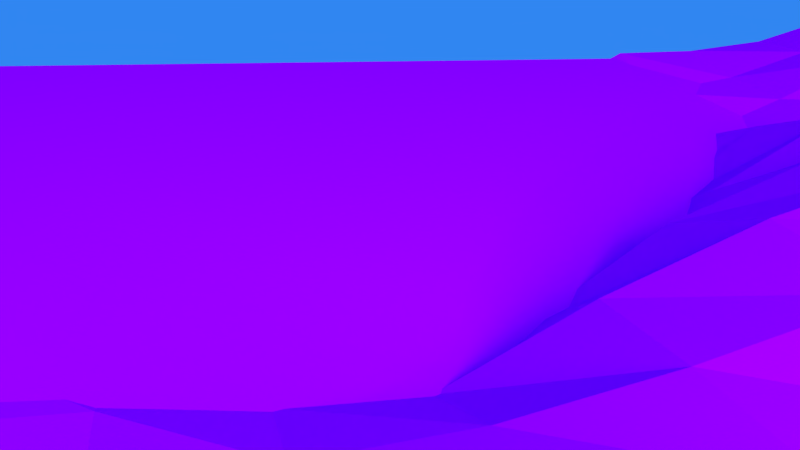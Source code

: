 # Source: jl-landscape.blend  (saved by Blender 2.72.0; exported with 4.5.12 LTS)
import bpy
from mathutils import Matrix  # noqa: F401  (used for matrix-valued properties, if any)

bpy.ops.wm.read_factory_settings(use_empty=True)
scene = bpy.context.scene
scene.name = 'Scene'

# ---- collections
col_collection_1 = bpy.data.collections.new('Collection 1'); scene.collection.children.link(col_collection_1)
col_tree3 = bpy.data.collections.new('Tree3')  # instanced only; not linked into the scene

# ---- images (referenced by path relative to the original .blend; pixels are not part of the script)
import os
ASSET_DIR = os.environ.get("B2B_ASSET_DIR", "")  # directory of the original .blend (textures are referenced by path, not embedded)
HERE = os.path.dirname(os.path.abspath(__file__))  # packed textures are extracted next to this script under _unpacked/

def load_image(name, relpath, width, height, colorspace="sRGB"):
    """Load a texture the original file referenced (path relative to the .blend, or extracted next to this script)."""
    p = next((c for c in (os.path.join(HERE, relpath), os.path.join(ASSET_DIR, relpath)) if relpath and os.path.exists(c)), "")
    if p:
        img = bpy.data.images.load(p, check_existing=True)
        img.name = name
    else:  # same state as the original file: an image datablock whose file is absent (Cycles renders it pink)
        img = bpy.data.images.new(name, width, height)
        img.source = "FILE"
        img.filepath = "//" + (relpath or name)
    img.colorspace_settings.name = colorspace
    return img
img_wasser_textur_jpg_001 = load_image('wasser_textur.jpg.001', 'wasser_textur.jpg', 1024, 1024, 'sRGB')
img_seamless_grass_texture_by_hhh316_jpg_001 = load_image('Seamless_grass_texture_by_hhh316.jpg.001', 'Seamless_grass_texture_by_hhh316.jpg', 1024, 1024, 'sRGB')

# ---- materials (node trees are filled in below, after node groups)
mat_material_002 = bpy.data.materials.new('Material.002')
mat_material_002.alpha_threshold = 0.0
mat_material_002.roughness = 0.5
mat_material_001 = bpy.data.materials.new('Material.001')
mat_material_001.alpha_threshold = 0.0
mat_material_001.diffuse_color = (0.03917, 0.02632, 0.8, 1.0)
mat_material_001.roughness = 0.5
mat_material = bpy.data.materials.new('Material')
mat_material.alpha_threshold = 0.0
mat_material.diffuse_color = (0.02454, 0.6619, 0.00386, 1.0)
mat_material.roughness = 0.5

# ---- material node trees
mat_material_002.use_nodes = True; mat_material_002.node_tree.nodes.clear()
_N = mat_material_002.node_tree.nodes; _L = mat_material_002.node_tree.links
n0 = _N.new('ShaderNodeOutputMaterial'); n0.name = 'Material Output'; n0.location = (300, 300)
n1 = _N.new('ShaderNodeEmission'); n1.name = 'Emission'; n1.location = (110, 300)
n1.inputs[1].default_value = 8.0
_L.new(n1.outputs[0], n0.inputs[0])
n0.is_active_output = True
mat_material_001.use_nodes = True; mat_material_001.node_tree.nodes.clear()
_N = mat_material_001.node_tree.nodes; _L = mat_material_001.node_tree.links
n0 = _N.new('ShaderNodeOutputMaterial'); n0.name = 'Material Output'; n0.location = (300, 300)
n1 = _N.new('ShaderNodeBsdfDiffuse'); n1.name = 'Diffuse BSDF'; n1.location = (10, 300)
n2 = _N.new('ShaderNodeTexImage'); n2.name = 'Image Texture'; n2.location = (-180, 300)
n2.width = 140
n2.image = img_wasser_textur_jpg_001
_L.new(n1.outputs[0], n0.inputs[0])
_L.new(n2.outputs[0], n1.inputs[0])
n0.is_active_output = True
mat_material.use_nodes = True; mat_material.node_tree.nodes.clear()
_N = mat_material.node_tree.nodes; _L = mat_material.node_tree.links
n0 = _N.new('ShaderNodeOutputMaterial'); n0.name = 'Material Output'; n0.location = (300, 300)
n1 = _N.new('ShaderNodeBsdfDiffuse'); n1.name = 'Diffuse BSDF'; n1.location = (10, 300)
n2 = _N.new('ShaderNodeTexImage'); n2.name = 'Image Texture'; n2.location = (-180, 300)
n2.width = 140
n2.image = img_seamless_grass_texture_by_hhh316_jpg_001
_L.new(n1.outputs[0], n0.inputs[0])
_L.new(n2.outputs[0], n1.inputs[0])
n0.is_active_output = True

# ---- world
world_world = bpy.data.worlds.new('World'); scene.world = world_world
world_world.color = (0.03022, 0.2383, 0.8829)
world_world.use_sun_shadow = False
world_world.sun_shadow_jitter_overblur = 0.0
world_world.cycles.sampling_method = 'NONE'
world_world.cycles.sample_map_resolution = 256

# ---- cameras
cam_camera = bpy.data.cameras.new('Camera')
cam_camera.clip_end = 100.0
cam_camera.lens = 35.0
cam_camera.sensor_width = 32.0
cam_camera.sensor_height = 18.0
cam_camera.ortho_scale = 7.314
cam_camera.dof.focus_distance = 0.0

# ---- lights
light_lamp = bpy.data.lights.new('Lamp', 'POINT')
light_lamp.transmission_factor = 0.0
light_lamp.cutoff_distance = 30.0
light_lamp.energy = 100.0
light_lamp.shadow_buffer_clip_start = 1.001
light_lamp.shadow_soft_size = 0.1
light_lamp.shadow_maximum_resolution = 0.006
light_lamp.use_absolute_resolution = True
light_lamp.cycles.use_multiple_importance_sampling = False

# ---- meshes
me_plane_002 = bpy.data.meshes.new('Plane.002')
me_plane_002.from_pydata([(-2.74, -2.15, 0.1486), (2.152, -2.742, -0.001368), (-2.152, 2.742, 0.001368), (2.74, 2.15, -0.1486)], [], [(0, 1, 3, 2)])
me_plane_002.materials.append(mat_material_002)
me_plane_002.use_remesh_preserve_volume = False
me_plane_002.use_remesh_preserve_attributes = False
me_plane_002.use_mirror_vertex_groups = False
me_plane_002.update()
me_plane_001 = bpy.data.meshes.new('Plane.001')
me_plane_001.from_pydata([(-1.0, -1.0, 0.0), (1.0, -1.0, 0.0), (-1.0, 1.0, 0.0), (1.0, 1.0, 0.0)], [], [(0, 1, 3, 2)])
_uv = me_plane_001.uv_layers.new(name='UVMap')
_uv.uv.foreach_set('vector', [0.09554, 0.09554, 0.9045, 0.09554, 0.9045, 0.9045, 0.09554, 0.9045])
me_plane_001.materials.append(mat_material_001)
me_plane_001.use_remesh_preserve_volume = False
me_plane_001.use_remesh_preserve_attributes = False
me_plane_001.use_mirror_vertex_groups = False
me_plane_001.update()
me_plane = bpy.data.meshes.new('Plane')
me_plane.from_pydata([(-1.0, -1.0, 0.0), (1.0, -1.0, 0.0), (-0.9982, 0.9952, 0.01609), (1.0, 1.0, 0.0), (-1.0, 0.0, -0.2084), (0.0, -1.0, 0.0), (1.0, 0.0, 0.0), (0.001864, 1.012, -0.03313), (0.01709, -0.01166, 0.1567), (-1.0, -0.5, -0.2084), (0.5, -1.0, 0.0), (1.0, 0.5, 0.0), (-0.4904, 0.9993, 0.003582), (-0.9983, 0.4953, 0.01568), (-0.5, -1.0, 0.0), (1.0, -0.5, 0.0), (0.5, 1.0, 0.03368), (0.01803, 0.4978, 0.1066), (0.0, -0.5, 0.08106), (-0.4924, -0.005208, -0.1325), (0.5, -2.055e-05, 0.08226), (0.5001, 0.5, 0.03461), (-0.4821, 0.4933, 0.07236), (-0.5, -0.5, -0.2084), (0.5, -0.5, 0.2673), (-1.0, -0.75, -0.002618), (0.75, -1.0, 0.0), (1.0, 0.75, 0.0), (-0.7418, 0.9777, 0.07437), (-1.0, 0.25, -0.002618), (-0.25, -1.0, 0.0), (1.0, -0.25, 0.0), (0.25, 1.0, 0.00746), (0.009689, 0.7855, -0.0802), (0.004289, -0.2529, 0.1205), (-0.75, -2.055e-05, -0.3318), (0.2576, -0.005208, 0.1457), (-1.0, -0.25, -0.3328), (0.25, -1.0, 0.0), (1.0, 0.25, 0.0), (-0.2402, 1.014, -0.03986), (-0.992, 0.7282, 0.07276), (-0.75, -1.0, 0.0), (1.0, -0.75, 0.0), (0.75, 1.0, 0.00746), (0.02465, 0.2332, 0.1935), (0.0, -0.75, 0.02221), (-0.2329, -0.01166, 0.1358), (0.75, 0.0, 0.02221), (0.5, 0.75, 0.08874), (0.5017, 0.2488, 0.01685), (0.2577, 0.4947, 0.07151), (0.75, 0.5, 0.00746), (-0.4621, 0.7485, 0.02146), (-0.4869, 0.241, 0.1049), (-0.7417, 0.4779, 0.07485), (-0.2238, 0.5003, 0.1004), (-0.499, -0.2507, -0.3209), (-0.5, -0.75, -0.002618), (-0.75, -0.5, -0.3328), (-0.25, -0.5, -0.002618), (0.5, -0.25, 0.2673), (0.5, -0.75, 0.08105), (0.25, -0.5, 0.2673), (0.75, -0.5, 0.08105), (0.75, 0.75, 0.03368), (-0.2123, 0.7981, -0.1187), (-0.2457, -0.2529, -0.01377), (0.75, -0.25, 0.08105), (0.2515, 0.752, 0.03572), (0.2631, 0.241, 0.1059), (0.75, 0.25, 0.0), (-0.7268, 0.6923, 0.1925), (-0.7483, 0.2488, -0.03982), (-0.2253, 0.2332, 0.1935), (-0.75, -0.25, -0.5099), (-0.75, -0.75, -0.05617), (-0.25, -0.75, 0.0), (0.251, -0.2507, 0.2782), (0.25, -0.75, 0.08105), (0.75, -0.75, 0.02221), (-1.0, -0.875, 0.0), (0.875, -1.0, 0.0), (1.0, 0.875, 0.0), (-0.8703, 0.9874, 0.04213), (-1.0, 0.125, -0.07423), (-0.125, -1.0, 0.0), (1.0, -0.125, 0.0), (0.1258, 1.006, -0.01599), (0.005012, 0.9047, -0.08164), (0.01032, -0.132, 0.1335), (-0.875, 0.0, -0.271), (0.1393, -0.009758, 0.1616), (-1.0, -0.375, -0.271), (0.375, -1.0, 6.185e-05), (1.0, 0.375, 0.0), (-0.36, 1.01, -0.0282), (-0.9955, 0.6128, 0.04075), (-0.625, -1.0, 0.0), (1.0, -0.625, 0.0), (0.625, 1.0, 0.01902), (0.02291, 0.3594, 0.18), (0.0, -0.625, 0.04815), (-0.3607, -0.009758, 0.05897), (0.625, 0.0, 0.04821), (0.5, 0.875, 0.07062), (0.5006, 0.3746, 0.01066), (0.1397, 0.4941, 0.1031), (0.625, 0.5, 0.01902), (-0.4728, 0.8767, -0.001677), (-0.4897, 0.368, 0.08452), (-0.8704, 0.4876, 0.0413), (-0.346, 0.4992, 0.08924), (-0.4948, -0.1285, -0.2184), (-0.5, -0.625, -0.07423), (-0.875, -0.5, -0.271), (-0.375, -0.5, -0.07423), (0.5, -0.125, 0.1759), (0.5, -0.625, 0.1758), (0.125, -0.5, 0.1758), (0.625, -0.5, 0.1758), (-1.0, -0.625, -0.07423), (0.625, -1.0, 0.0), (1.0, 0.625, 0.0), (-0.6174, 0.9893, 0.03627), (-1.0, 0.375, 0.0), (-0.375, -1.0, 0.0), (1.0, -0.375, 6.185e-05), (0.375, 1.0, 0.01902), (0.01246, 0.6475, -0.008185), (0.0005751, -0.3754, 0.1257), (-0.6226, -0.00163, -0.2486), (0.3774, -0.00163, 0.1416), (-1.0, -0.125, -0.271), (0.125, -1.0, 0.0), (1.0, 0.125, 0.0), (-0.1189, 1.019, -0.05359), (-0.9954, 0.8626, 0.04132), (-0.875, -1.0, 0.0), (1.0, -0.875, 0.0), (0.875, 1.0, 0.0), (0.0229, 0.1094, 0.18), (0.0, -0.875, 0.0), (-0.1053, -0.01343, 0.1556), (0.875, 0.0, 0.0), (0.5, 0.625, 0.07062), (0.5006, 0.1246, 0.02086), (0.3775, 0.4983, 0.0414), (0.875, 0.5, 0.0), (-0.4667, 0.6217, 0.05148), (-0.4897, 0.118, 0.01894), (-0.6143, 0.4871, 0.06186), (-0.101, 0.5036, 0.1016), (-0.5, -0.375, -0.271), (-0.5, -0.875, 0.0), (-0.625, -0.5, -0.271), (-0.125, -0.5, 0.01422), (0.5, -0.375, 0.2969), (0.5, -0.875, 0.01403), (0.375, -0.5, 0.2969), (0.875, -0.5, 0.01403), (0.75, 0.875, 0.01902), (0.75, 0.625, 0.01902), (0.625, 0.75, 0.07062), (0.875, 0.75, 0.004019), (-0.2213, 0.9134, -0.1077), (-0.2141, 0.6587, -0.04212), (-0.3327, 0.7847, -0.08569), (-0.101, 0.798, -0.1111), (-0.2397, -0.132, 0.06997), (-0.2494, -0.3754, -0.01463), (-0.3726, -0.2516, -0.157), (-0.1184, -0.2545, 0.07106), (0.75, -0.125, 0.04815), (0.75, -0.375, 0.1187), (0.625, -0.25, 0.1758), (0.875, -0.25, 0.01403), (0.25, 0.8753, 0.01817), (0.2554, 0.6215, 0.06301), (0.1296, 0.7676, -0.0314), (0.3752, 0.7498, 0.07264), (0.2603, 0.368, 0.08452), (0.2603, 0.118, 0.09897), (0.1447, 0.2366, 0.1556), (0.3816, 0.2455, 0.05588), (0.75, 0.375, 0.0), (0.75, 0.125, 0.0), (0.625, 0.25, 0.0001224), (0.875, 0.25, 0.0), (-0.7328, 0.8284, 0.1553), (-0.7329, 0.5786, 0.1545), (-0.858, 0.7038, 0.154), (-0.5939, 0.7117, 0.1317), (-0.7484, 0.372, 0.01542), (-0.7494, 0.1246, -0.1767), (-0.875, 0.25, -0.0215), (-0.6184, 0.2455, 0.03395), (-0.2271, 0.3594, 0.18), (-0.2271, 0.1094, 0.18), (-0.3553, 0.2366, 0.1556), (-0.09842, 0.2319, 0.2085), (-0.75, -0.125, -0.4577), (-0.75, -0.375, -0.4577), (-0.875, -0.25, -0.4577), (-0.6248, -0.2501, -0.4548), (-0.75, -0.625, -0.183), (-0.75, -0.875, -9.534e-05), (-0.875, -0.75, -0.02163), (-0.625, -0.75, -0.02163), (-0.25, -0.625, 0.0), (-0.25, -0.875, 0.0), (-0.375, -0.75, 0.0), (-0.125, -0.75, 0.0), (0.2552, -0.1285, 0.2214), (0.25, -0.375, 0.2969), (0.1274, -0.2516, 0.1994), (0.3752, -0.2501, 0.2996), (0.25, -0.625, 0.1758), (0.25, -0.875, 0.01403), (0.125, -0.75, 0.04815), (0.375, -0.75, 0.1187), (0.75, -0.625, 0.04815), (0.75, -0.875, 0.0), (0.625, -0.75, 0.04815), (0.875, -0.75, 0.0), (0.875, 0.875, 1.764e-05), (-0.1109, 0.9134, -0.1044), (-0.1119, -0.134, 0.1079), (0.875, -0.125, 0.001698), (0.375, 0.875, 0.05611), (0.3793, 0.3721, 0.03769), (0.875, 0.375, 0.0), (-0.6038, 0.8428, 0.1085), (-0.6207, 0.3721, 0.0377), (-0.1001, 0.3592, 0.1907), (-0.624, -0.1257, -0.4011), (-0.625, -0.625, -0.1249), (-0.125, -0.625, 0.0017), (0.376, -0.1257, 0.2265), (0.375, -0.625, 0.2159), (0.875, -0.625, 0.001698), (0.625, 0.875, 0.05611), (0.625, 0.625, 0.05611), (0.875, 0.625, 1.764e-05), (-0.343, 0.899, -0.0689), (-0.3363, 0.6439, -0.006173), (-0.1023, 0.6564, -0.02478), (-0.3674, -0.1302, -0.05032), (-0.375, -0.375, -0.1239), (-0.1233, -0.3762, 0.0539), (0.625, -0.125, 0.1352), (0.625, -0.375, 0.2159), (0.875, -0.375, 0.03644), (0.1269, 0.8867, -0.03258), (0.1337, 0.6309, 0.02987), (0.3761, 0.6242, 0.06575), (0.1421, 0.3633, 0.1358), (0.1421, 0.1133, 0.1373), (0.3793, 0.1221, 0.07468), (0.625, 0.375, 1.764e-05), (0.625, 0.125, 0.001746), (0.875, 0.125, 0.0), (-0.8614, 0.8382, 0.1227), (-0.8615, 0.5884, 0.122), (-0.6017, 0.5908, 0.1235), (-0.875, 0.375, 2.376e-05), (-0.875, 0.125, -0.1249), (-0.6207, 0.1221, -0.08746), (-0.3561, 0.364, 0.1343), (-0.3579, 0.1133, 0.1168), (-0.1003, 0.1082, 0.1935), (-0.875, -0.125, -0.412), (-0.875, -0.375, -0.412), (-0.625, -0.375, -0.412), (-0.875, -0.625, -0.1249), (-0.875, -0.875, 0.0), (-0.625, -0.875, 0.0), (-0.375, -0.625, -0.03424), (-0.375, -0.875, 0.0), (-0.125, -0.875, 0.0), (0.1326, -0.1302, 0.1995), (0.125, -0.375, 0.2168), (0.375, -0.375, 0.3308), (0.125, -0.625, 0.1352), (0.125, -0.875, 0.001698), (0.375, -0.875, 0.03644), (0.625, -0.625, 0.1352), (0.625, -0.875, 0.001698), (0.875, -0.875, 0.0)], [], [(225, 83, 3, 140), (226, 89, 7, 136), (227, 90, 8, 143), (228, 87, 6, 144), (229, 105, 16, 128), (230, 106, 21, 147), (231, 95, 11, 148), (232, 109, 12, 124), (233, 110, 22, 151), (234, 101, 17, 152), (235, 113, 19, 131), (236, 114, 23, 155), (237, 102, 18, 156), (238, 117, 20, 132), (239, 118, 24, 159), (240, 99, 15, 160), (241, 161, 44, 100), (242, 162, 65, 163), (243, 123, 27, 164), (244, 165, 40, 96), (245, 166, 66, 167), (246, 129, 33, 168), (247, 169, 47, 103), (248, 170, 67, 171), (249, 130, 34, 172), (250, 173, 48, 104), (251, 174, 68, 175), (252, 127, 31, 176), (253, 177, 32, 88), (254, 178, 69, 179), (255, 145, 49, 180), (256, 181, 51, 107), (257, 182, 70, 183), (258, 146, 50, 184), (259, 185, 52, 108), (260, 186, 71, 187), (261, 135, 39, 188), (262, 189, 28, 84), (263, 190, 72, 191), (264, 149, 53, 192), (265, 193, 55, 111), (266, 194, 73, 195), (267, 150, 54, 196), (268, 197, 56, 112), (269, 198, 74, 199), (270, 141, 45, 200), (271, 201, 35, 91), (272, 202, 75, 203), (273, 153, 57, 204), (274, 205, 59, 115), (275, 206, 76, 207), (276, 154, 58, 208), (277, 209, 60, 116), (278, 210, 77, 211), (279, 142, 46, 212), (280, 213, 36, 92), (281, 214, 78, 215), (282, 157, 61, 216), (283, 217, 63, 119), (284, 218, 79, 219), (285, 158, 62, 220), (286, 221, 64, 120), (287, 222, 80, 223), (288, 139, 43, 224), (161, 225, 140, 44), (65, 164, 225, 161), (164, 27, 83, 225), (165, 226, 136, 40), (66, 168, 226, 165), (168, 33, 89, 226), (169, 227, 143, 47), (67, 172, 227, 169), (172, 34, 90, 227), (173, 228, 144, 48), (68, 176, 228, 173), (176, 31, 87, 228), (177, 229, 128, 32), (69, 180, 229, 177), (180, 49, 105, 229), (181, 230, 147, 51), (70, 184, 230, 181), (184, 50, 106, 230), (185, 231, 148, 52), (71, 188, 231, 185), (188, 39, 95, 231), (189, 232, 124, 28), (72, 192, 232, 189), (192, 53, 109, 232), (193, 233, 151, 55), (73, 196, 233, 193), (196, 54, 110, 233), (197, 234, 152, 56), (74, 200, 234, 197), (200, 45, 101, 234), (201, 235, 131, 35), (75, 204, 235, 201), (204, 57, 113, 235), (205, 236, 155, 59), (76, 208, 236, 205), (208, 58, 114, 236), (209, 237, 156, 60), (77, 212, 237, 209), (212, 46, 102, 237), (213, 238, 132, 36), (78, 216, 238, 213), (216, 61, 117, 238), (217, 239, 159, 63), (79, 220, 239, 217), (220, 62, 118, 239), (221, 240, 160, 64), (80, 224, 240, 221), (224, 43, 99, 240), (105, 241, 100, 16), (49, 163, 241, 105), (163, 65, 161, 241), (145, 242, 163, 49), (21, 108, 242, 145), (108, 52, 162, 242), (162, 243, 164, 65), (52, 148, 243, 162), (148, 11, 123, 243), (109, 244, 96, 12), (53, 167, 244, 109), (167, 66, 165, 244), (149, 245, 167, 53), (22, 112, 245, 149), (112, 56, 166, 245), (166, 246, 168, 66), (56, 152, 246, 166), (152, 17, 129, 246), (113, 247, 103, 19), (57, 171, 247, 113), (171, 67, 169, 247), (153, 248, 171, 57), (23, 116, 248, 153), (116, 60, 170, 248), (170, 249, 172, 67), (60, 156, 249, 170), (156, 18, 130, 249), (117, 250, 104, 20), (61, 175, 250, 117), (175, 68, 173, 250), (157, 251, 175, 61), (24, 120, 251, 157), (120, 64, 174, 251), (174, 252, 176, 68), (64, 160, 252, 174), (160, 15, 127, 252), (89, 253, 88, 7), (33, 179, 253, 89), (179, 69, 177, 253), (129, 254, 179, 33), (17, 107, 254, 129), (107, 51, 178, 254), (178, 255, 180, 69), (51, 147, 255, 178), (147, 21, 145, 255), (101, 256, 107, 17), (45, 183, 256, 101), (183, 70, 181, 256), (141, 257, 183, 45), (8, 92, 257, 141), (92, 36, 182, 257), (182, 258, 184, 70), (36, 132, 258, 182), (132, 20, 146, 258), (106, 259, 108, 21), (50, 187, 259, 106), (187, 71, 185, 259), (146, 260, 187, 50), (20, 104, 260, 146), (104, 48, 186, 260), (186, 261, 188, 71), (48, 144, 261, 186), (144, 6, 135, 261), (137, 262, 84, 2), (41, 191, 262, 137), (191, 72, 189, 262), (97, 263, 191, 41), (13, 111, 263, 97), (111, 55, 190, 263), (190, 264, 192, 72), (55, 151, 264, 190), (151, 22, 149, 264), (125, 265, 111, 13), (29, 195, 265, 125), (195, 73, 193, 265), (85, 266, 195, 29), (4, 91, 266, 85), (91, 35, 194, 266), (194, 267, 196, 73), (35, 131, 267, 194), (131, 19, 150, 267), (110, 268, 112, 22), (54, 199, 268, 110), (199, 74, 197, 268), (150, 269, 199, 54), (19, 103, 269, 150), (103, 47, 198, 269), (198, 270, 200, 74), (47, 143, 270, 198), (143, 8, 141, 270), (133, 271, 91, 4), (37, 203, 271, 133), (203, 75, 201, 271), (93, 272, 203, 37), (9, 115, 272, 93), (115, 59, 202, 272), (202, 273, 204, 75), (59, 155, 273, 202), (155, 23, 153, 273), (121, 274, 115, 9), (25, 207, 274, 121), (207, 76, 205, 274), (81, 275, 207, 25), (0, 138, 275, 81), (138, 42, 206, 275), (206, 276, 208, 76), (42, 98, 276, 206), (98, 14, 154, 276), (114, 277, 116, 23), (58, 211, 277, 114), (211, 77, 209, 277), (154, 278, 211, 58), (14, 126, 278, 154), (126, 30, 210, 278), (210, 279, 212, 77), (30, 86, 279, 210), (86, 5, 142, 279), (90, 280, 92, 8), (34, 215, 280, 90), (215, 78, 213, 280), (130, 281, 215, 34), (18, 119, 281, 130), (119, 63, 214, 281), (214, 282, 216, 78), (63, 159, 282, 214), (159, 24, 157, 282), (102, 283, 119, 18), (46, 219, 283, 102), (219, 79, 217, 283), (142, 284, 219, 46), (5, 134, 284, 142), (134, 38, 218, 284), (218, 285, 220, 79), (38, 94, 285, 218), (94, 10, 158, 285), (118, 286, 120, 24), (62, 223, 286, 118), (223, 80, 221, 286), (158, 287, 223, 62), (10, 122, 287, 158), (122, 26, 222, 287), (222, 288, 224, 80), (26, 82, 288, 222), (82, 1, 139, 288)])
_uv = me_plane.uv_layers.new(name='UVMap')
_uv.uv.foreach_set('vector', [3.249, 2.963, 3.609, 2.939, 3.633, 3.299, 3.273, 3.323, 0.3797, 3.299, 0.6936, 3.258, 0.7373, 3.588, 0.3812, 3.624, 0.1555, 0.169, 0.519, 0.1497, 0.5868, 0.5049, 0.23, 0.5374, 3.066, 0.08806, 3.424, 0.06201, 3.45, 0.4213, 3.09, 0.4466, 1.805, 3.052, 2.16, 3.02, 2.188, 3.392, 1.825, 3.426, 1.742, 1.59, 2.096, 1.58, 2.103, 1.943, 1.749, 1.954, 3.162, 1.522, 3.521, 1.5, 3.543, 1.86, 3.183, 1.881, -1.098, 3.098, -0.6419, 3.23, -0.6977, 3.577, -1.07, 3.543, -1.231, 1.726, -0.8092, 1.703, -0.7717, 2.091, -1.178, 2.073, 0.3249, 1.566, 0.6547, 1.554, 0.6801, 1.989, 0.347, 2.028, -1.704, 0.002247, -1.248, 0.09137, -1.143, 0.4446, -1.564, 0.3827, -1.517, -1.313, -1.135, -1.328, -1.281, -0.854, -1.622, -0.8302, 0.01401, -1.31, 0.4042, -1.29, 0.4184, -0.9181, 0.009433, -0.94, 1.575, 0.07996, 1.921, 0.09805, 2.003, 0.5062, 1.63, 0.4764, 1.508, -1.17, 1.837, -1.222, 1.804, -0.8479, 1.518, -0.8204, 2.973, -1.363, 3.332, -1.381, 3.351, -1.022, 2.989, -1.003, 2.514, 3.0, 2.885, 2.986, 2.912, 3.346, 2.552, 3.37, 2.471, 2.293, 2.841, 2.263, 2.856, 2.624, 2.486, 2.647, 3.205, 2.241, 3.565, 2.219, 3.586, 2.579, 3.226, 2.602, -0.238, 3.291, 0.09428, 3.31, 0.02672, 3.634, -0.3163, 3.61, -0.273, 2.569, 0.07272, 2.621, 0.111, 3.022, -0.1994, 2.993, 0.3701, 2.571, 0.6826, 2.517, 0.6784, 2.937, 0.3864, 3.001, -0.7165, 0.1615, -0.2289, 0.2, -0.1309, 0.5742, -0.5408, 0.5689, -0.8549, -0.5631, -0.375, -0.5707, -0.3719, -0.2055, -0.911, -0.2247, 0.05382, -0.5594, 0.4674, -0.5453, 0.4714, -0.197, 0.08417, -0.197, 2.267, 0.08546, 2.685, 0.106, 2.725, 0.4691, 2.362, 0.4898, 2.151, -0.5816, 2.566, -0.6082, 2.637, -0.2547, 2.215, -0.2552, 2.991, -0.6354, 3.369, -0.6595, 3.397, -0.2979, 3.036, -0.2701, 1.054, 3.178, 1.432, 3.098, 1.463, 3.461, 1.098, 3.523, 1.031, 2.415, 1.398, 2.338, 1.408, 2.735, 1.022, 2.842, 1.759, 2.328, 2.115, 2.315, 2.135, 2.669, 1.78, 2.691, 1.006, 1.574, 1.374, 1.587, 1.387, 1.958, 1.029, 1.962, 0.9896, 0.8587, 1.344, 0.8679, 1.354, 1.219, 0.9902, 1.212, 1.69, 0.8691, 2.061, 0.8798, 2.08, 1.225, 1.721, 1.225, 2.449, 1.563, 2.804, 1.543, 2.824, 1.902, 2.464, 1.923, 2.407, 0.8605, 2.758, 0.8317, 2.783, 1.187, 2.43, 1.209, 3.116, 0.8059, 3.475, 0.7812, 3.499, 1.141, 3.14, 1.164, -1.779, 3.119, -1.446, 3.055, -1.439, 3.509, -1.811, 3.579, -1.827, 2.471, -1.493, 2.439, -1.454, 2.72, -1.776, 2.768, -1.132, 2.42, -0.6825, 2.485, -0.6363, 2.861, -1.099, 2.75, -2.006, 1.797, -1.626, 1.74, -1.555, 2.096, -1.937, 2.139, -2.147, 0.9635, -1.812, 0.8022, -1.694, 1.33, -2.071, 1.426, -1.391, 0.8712, -0.9226, 0.9179, -0.7969, 1.325, -1.236, 1.345, -0.3924, 1.657, -0.01559, 1.594, 0.003018, 2.039, -0.3489, 2.071, -0.4633, 0.9357, -0.06566, 0.9197, -0.03085, 1.253, -0.4005, 1.29, 0.2797, 0.8903, 0.6263, 0.8635, 0.6412, 1.212, 0.309, 1.225, -2.181, 0.03562, -1.943, -0.01403, -1.904, 0.3237, -2.203, 0.4548, -2.198, -0.4647, -1.955, -0.4309, -1.953, -0.2213, -2.17, -0.2147, -1.723, -0.4525, -1.343, -0.5215, -1.405, -0.2299, -1.747, -0.2265, -2.239, -1.398, -1.889, -1.257, -1.938, -0.7756, -2.252, -0.8849, -2.143, -2.222, -1.778, -2.17, -1.827, -1.764, -2.199, -1.857, -1.411, -2.135, -1.048, -2.105, -1.077, -1.743, -1.443, -1.766, -0.7461, -1.326, -0.3572, -1.32, -0.3647, -0.9465, -0.7904, -0.9395, -0.6867, -2.079, -0.3237, -2.058, -0.341, -1.692, -0.7111, -1.712, 0.03934, -2.044, 0.4025, -2.035, 0.4007, -1.664, 0.02724, -1.678, 0.9165, 0.1297, 1.258, 0.09966, 1.295, 0.4983, 0.9503, 0.4944, 0.8873, -0.5347, 1.249, -0.536, 1.251, -0.2426, 0.8789, -0.2038, 1.529, -0.5461, 1.803, -0.5603, 1.838, -0.2727, 1.543, -0.2687, 0.8268, -1.228, 1.175, -1.206, 1.228, -0.8295, 0.8471, -0.8767, 0.7635, -2.033, 1.123, -2.029, 1.139, -1.628, 0.7722, -1.649, 1.491, -2.013, 1.857, -2.042, 1.856, -1.642, 1.499, -1.587, 2.18, -1.258, 2.593, -1.333, 2.591, -0.968, 2.174, -0.9132, 2.216, -2.057, 2.576, -2.068, 2.586, -1.7, 2.219, -1.675, 2.937, -2.083, 3.296, -2.099, 3.314, -1.74, 2.953, -1.722, 2.885, 2.986, 3.249, 2.963, 3.273, 3.323, 2.912, 3.346, 2.856, 2.624, 3.226, 2.602, 3.249, 2.963, 2.885, 2.986, 3.226, 2.602, 3.586, 2.579, 3.609, 2.939, 3.249, 2.963, 0.09428, 3.31, 0.3797, 3.299, 0.3812, 3.624, 0.02672, 3.634, 0.111, 3.022, 0.3864, 3.001, 0.3797, 3.299, 0.09428, 3.31, 0.3864, 3.001, 0.6784, 2.937, 0.6936, 3.258, 0.3797, 3.299, -0.2289, 0.2, 0.1555, 0.169, 0.23, 0.5374, -0.1309, 0.5742, -0.3719, -0.2055, 0.08417, -0.197, 0.1555, 0.169, -0.2289, 0.2, 0.08417, -0.197, 0.4714, -0.197, 0.519, 0.1497, 0.1555, 0.169, 2.685, 0.106, 3.066, 0.08806, 3.09, 0.4466, 2.725, 0.4691, 2.637, -0.2547, 3.036, -0.2701, 3.066, 0.08806, 2.685, 0.106, 3.036, -0.2701, 3.397, -0.2979, 3.424, 0.06201, 3.066, 0.08806, 1.432, 3.098, 1.805, 3.052, 1.825, 3.426, 1.463, 3.461, 1.408, 2.735, 1.78, 2.691, 1.805, 3.052, 1.432, 3.098, 1.78, 2.691, 2.135, 2.669, 2.16, 3.02, 1.805, 3.052, 1.374, 1.587, 1.742, 1.59, 1.749, 1.954, 1.387, 1.958, 1.354, 1.219, 1.721, 1.225, 1.742, 1.59, 1.374, 1.587, 1.721, 1.225, 2.08, 1.225, 2.096, 1.58, 1.742, 1.59, 2.804, 1.543, 3.162, 1.522, 3.183, 1.881, 2.824, 1.902, 2.783, 1.187, 3.14, 1.164, 3.162, 1.522, 2.804, 1.543, 3.14, 1.164, 3.499, 1.141, 3.521, 1.5, 3.162, 1.522, -1.446, 3.055, -1.098, 3.098, -1.07, 3.543, -1.439, 3.509, -1.454, 2.72, -1.099, 2.75, -1.098, 3.098, -1.446, 3.055, -1.099, 2.75, -0.6363, 2.861, -0.6419, 3.23, -1.098, 3.098, -1.626, 1.74, -1.231, 1.726, -1.178, 2.073, -1.555, 2.096, -1.694, 1.33, -1.236, 1.345, -1.231, 1.726, -1.626, 1.74, -1.236, 1.345, -0.7969, 1.325, -0.8092, 1.703, -1.231, 1.726, -0.01559, 1.594, 0.3249, 1.566, 0.347, 2.028, 0.003018, 2.039, -0.03085, 1.253, 0.309, 1.225, 0.3249, 1.566, -0.01559, 1.594, 0.309, 1.225, 0.6412, 1.212, 0.6547, 1.554, 0.3249, 1.566, -1.943, -0.01403, -1.704, 0.002247, -1.564, 0.3827, -1.904, 0.3237, -1.953, -0.2213, -1.747, -0.2265, -1.704, 0.002247, -1.943, -0.01403, -1.747, -0.2265, -1.405, -0.2299, -1.248, 0.09137, -1.704, 0.002247, -1.889, -1.257, -1.517, -1.313, -1.622, -0.8302, -1.938, -0.7756, -1.827, -1.764, -1.443, -1.766, -1.517, -1.313, -1.889, -1.257, -1.443, -1.766, -1.077, -1.743, -1.135, -1.328, -1.517, -1.313, -0.3572, -1.32, 0.01401, -1.31, 0.009433, -0.94, -0.3647, -0.9465, -0.341, -1.692, 0.02724, -1.678, 0.01401, -1.31, -0.3572, -1.32, 0.02724, -1.678, 0.4007, -1.664, 0.4042, -1.29, 0.01401, -1.31, 1.258, 0.09966, 1.575, 0.07996, 1.63, 0.4764, 1.295, 0.4983, 1.251, -0.2426, 1.543, -0.2687, 1.575, 0.07996, 1.258, 0.09966, 1.543, -0.2687, 1.838, -0.2727, 1.921, 0.09805, 1.575, 0.07996, 1.175, -1.206, 1.508, -1.17, 1.518, -0.8204, 1.228, -0.8295, 1.139, -1.628, 1.499, -1.587, 1.508, -1.17, 1.175, -1.206, 1.499, -1.587, 1.856, -1.642, 1.837, -1.222, 1.508, -1.17, 2.593, -1.333, 2.973, -1.363, 2.989, -1.003, 2.591, -0.968, 2.586, -1.7, 2.953, -1.722, 2.973, -1.363, 2.593, -1.333, 2.953, -1.722, 3.314, -1.74, 3.332, -1.381, 2.973, -1.363, 2.16, 3.02, 2.514, 3.0, 2.552, 3.37, 2.188, 3.392, 2.135, 2.669, 2.486, 2.647, 2.514, 3.0, 2.16, 3.02, 2.486, 2.647, 2.856, 2.624, 2.885, 2.986, 2.514, 3.0, 2.115, 2.315, 2.471, 2.293, 2.486, 2.647, 2.135, 2.669, 2.103, 1.943, 2.464, 1.923, 2.471, 2.293, 2.115, 2.315, 2.464, 1.923, 2.824, 1.902, 2.841, 2.263, 2.471, 2.293, 2.841, 2.263, 3.205, 2.241, 3.226, 2.602, 2.856, 2.624, 2.824, 1.902, 3.183, 1.881, 3.205, 2.241, 2.841, 2.263, 3.183, 1.881, 3.543, 1.86, 3.565, 2.219, 3.205, 2.241, -0.6419, 3.23, -0.238, 3.291, -0.3163, 3.61, -0.6977, 3.577, -0.6363, 2.861, -0.1994, 2.993, -0.238, 3.291, -0.6419, 3.23, -0.1994, 2.993, 0.111, 3.022, 0.09428, 3.31, -0.238, 3.291, -0.6825, 2.485, -0.273, 2.569, -0.1994, 2.993, -0.6363, 2.861, -0.7717, 2.091, -0.3489, 2.071, -0.273, 2.569, -0.6825, 2.485, -0.3489, 2.071, 0.003018, 2.039, 0.07272, 2.621, -0.273, 2.569, 0.07272, 2.621, 0.3701, 2.571, 0.3864, 3.001, 0.111, 3.022, 0.003018, 2.039, 0.347, 2.028, 0.3701, 2.571, 0.07272, 2.621, 0.347, 2.028, 0.6801, 1.989, 0.6826, 2.517, 0.3701, 2.571, -1.248, 0.09137, -0.7165, 0.1615, -0.5408, 0.5689, -1.143, 0.4446, -1.405, -0.2299, -0.911, -0.2247, -0.7165, 0.1615, -1.248, 0.09137, -0.911, -0.2247, -0.3719, -0.2055, -0.2289, 0.2, -0.7165, 0.1615, -1.343, -0.5215, -0.8549, -0.5631, -0.911, -0.2247, -1.405, -0.2299, -1.281, -0.854, -0.7904, -0.9395, -0.8549, -0.5631, -1.343, -0.5215, -0.7904, -0.9395, -0.3647, -0.9465, -0.375, -0.5707, -0.8549, -0.5631, -0.375, -0.5707, 0.05382, -0.5594, 0.08417, -0.197, -0.3719, -0.2055, -0.3647, -0.9465, 0.009433, -0.94, 0.05382, -0.5594, -0.375, -0.5707, 0.009433, -0.94, 0.4184, -0.9181, 0.4674, -0.5453, 0.05382, -0.5594, 1.921, 0.09805, 2.267, 0.08546, 2.362, 0.4898, 2.003, 0.5062, 1.838, -0.2727, 2.215, -0.2552, 2.267, 0.08546, 1.921, 0.09805, 2.215, -0.2552, 2.637, -0.2547, 2.685, 0.106, 2.267, 0.08546, 1.803, -0.5603, 2.151, -0.5816, 2.215, -0.2552, 1.838, -0.2727, 1.804, -0.8479, 2.174, -0.9132, 2.151, -0.5816, 1.803, -0.5603, 2.174, -0.9132, 2.591, -0.968, 2.566, -0.6082, 2.151, -0.5816, 2.566, -0.6082, 2.991, -0.6354, 3.036, -0.2701, 2.637, -0.2547, 2.591, -0.968, 2.989, -1.003, 2.991, -0.6354, 2.566, -0.6082, 2.989, -1.003, 3.351, -1.022, 3.369, -0.6595, 2.991, -0.6354, 0.6936, 3.258, 1.054, 3.178, 1.098, 3.523, 0.7373, 3.588, 0.6784, 2.937, 1.022, 2.842, 1.054, 3.178, 0.6936, 3.258, 1.022, 2.842, 1.408, 2.735, 1.432, 3.098, 1.054, 3.178, 0.6826, 2.517, 1.031, 2.415, 1.022, 2.842, 0.6784, 2.937, 0.6801, 1.989, 1.029, 1.962, 1.031, 2.415, 0.6826, 2.517, 1.029, 1.962, 1.387, 1.958, 1.398, 2.338, 1.031, 2.415, 1.398, 2.338, 1.759, 2.328, 1.78, 2.691, 1.408, 2.735, 1.387, 1.958, 1.749, 1.954, 1.759, 2.328, 1.398, 2.338, 1.749, 1.954, 2.103, 1.943, 2.115, 2.315, 1.759, 2.328, 0.6547, 1.554, 1.006, 1.574, 1.029, 1.962, 0.6801, 1.989, 0.6412, 1.212, 0.9902, 1.212, 1.006, 1.574, 0.6547, 1.554, 0.9902, 1.212, 1.354, 1.219, 1.374, 1.587, 1.006, 1.574, 0.6263, 0.8635, 0.9896, 0.8587, 0.9902, 1.212, 0.6412, 1.212, 0.5868, 0.5049, 0.9503, 0.4944, 0.9896, 0.8587, 0.6263, 0.8635, 0.9503, 0.4944, 1.295, 0.4983, 1.344, 0.8679, 0.9896, 0.8587, 1.344, 0.8679, 1.69, 0.8691, 1.721, 1.225, 1.354, 1.219, 1.295, 0.4983, 1.63, 0.4764, 1.69, 0.8691, 1.344, 0.8679, 1.63, 0.4764, 2.003, 0.5062, 2.061, 0.8798, 1.69, 0.8691, 2.096, 1.58, 2.449, 1.563, 2.464, 1.923, 2.103, 1.943, 2.08, 1.225, 2.43, 1.209, 2.449, 1.563, 2.096, 1.58, 2.43, 1.209, 2.783, 1.187, 2.804, 1.543, 2.449, 1.563, 2.061, 0.8798, 2.407, 0.8605, 2.43, 1.209, 2.08, 1.225, 2.003, 0.5062, 2.362, 0.4898, 2.407, 0.8605, 2.061, 0.8798, 2.362, 0.4898, 2.725, 0.4691, 2.758, 0.8317, 2.407, 0.8605, 2.758, 0.8317, 3.116, 0.8059, 3.14, 1.164, 2.783, 1.187, 2.725, 0.4691, 3.09, 0.4466, 3.116, 0.8059, 2.758, 0.8317, 3.09, 0.4466, 3.45, 0.4213, 3.475, 0.7812, 3.116, 0.8059, -2.19, 3.251, -1.779, 3.119, -1.811, 3.579, -2.177, 3.634, -2.188, 2.858, -1.776, 2.768, -1.779, 3.119, -2.19, 3.251, -1.776, 2.768, -1.454, 2.72, -1.446, 3.055, -1.779, 3.119, -2.247, 2.528, -1.827, 2.471, -1.776, 2.768, -2.188, 2.858, -2.302, 2.197, -1.937, 2.139, -1.827, 2.471, -2.247, 2.528, -1.937, 2.139, -1.555, 2.096, -1.493, 2.439, -1.827, 2.471, -1.493, 2.439, -1.132, 2.42, -1.099, 2.75, -1.454, 2.72, -1.555, 2.096, -1.178, 2.073, -1.132, 2.42, -1.493, 2.439, -1.178, 2.073, -0.7717, 2.091, -0.6825, 2.485, -1.132, 2.42, -2.363, 1.859, -2.006, 1.797, -1.937, 2.139, -2.302, 2.197, -2.429, 1.508, -2.071, 1.426, -2.006, 1.797, -2.363, 1.859, -2.071, 1.426, -1.694, 1.33, -1.626, 1.74, -2.006, 1.797, -2.498, 1.106, -2.147, 0.9635, -2.071, 1.426, -2.429, 1.508, -2.551, 0.5914, -2.203, 0.4548, -2.147, 0.9635, -2.498, 1.106, -2.203, 0.4548, -1.904, 0.3237, -1.812, 0.8022, -2.147, 0.9635, -1.812, 0.8022, -1.391, 0.8712, -1.236, 1.345, -1.694, 1.33, -1.904, 0.3237, -1.564, 0.3827, -1.391, 0.8712, -1.812, 0.8022, -1.564, 0.3827, -1.143, 0.4446, -0.9226, 0.9179, -1.391, 0.8712, -0.8092, 1.703, -0.3924, 1.657, -0.3489, 2.071, -0.7717, 2.091, -0.7969, 1.325, -0.4005, 1.29, -0.3924, 1.657, -0.8092, 1.703, -0.4005, 1.29, -0.03085, 1.253, -0.01559, 1.594, -0.3924, 1.657, -0.9226, 0.9179, -0.4633, 0.9357, -0.4005, 1.29, -0.7969, 1.325, -1.143, 0.4446, -0.5408, 0.5689, -0.4633, 0.9357, -0.9226, 0.9179, -0.5408, 0.5689, -0.1309, 0.5742, -0.06566, 0.9197, -0.4633, 0.9357, -0.06566, 0.9197, 0.2797, 0.8903, 0.309, 1.225, -0.03085, 1.253, -0.1309, 0.5742, 0.23, 0.5374, 0.2797, 0.8903, -0.06566, 0.9197, 0.23, 0.5374, 0.5868, 0.5049, 0.6263, 0.8635, 0.2797, 0.8903, -2.604, 0.1974, -2.181, 0.03562, -2.203, 0.4548, -2.551, 0.5914, -2.583, -0.2, -2.17, -0.2147, -2.181, 0.03562, -2.604, 0.1974, -2.17, -0.2147, -1.953, -0.2213, -1.943, -0.01403, -2.181, 0.03562, -2.633, -0.5953, -2.198, -0.4647, -2.17, -0.2147, -2.583, -0.2, -2.613, -0.9937, -2.252, -0.8849, -2.198, -0.4647, -2.633, -0.5953, -2.252, -0.8849, -1.938, -0.7756, -1.955, -0.4309, -2.198, -0.4647, -1.955, -0.4309, -1.723, -0.4525, -1.747, -0.2265, -1.953, -0.2213, -1.938, -0.7756, -1.622, -0.8302, -1.723, -0.4525, -1.955, -0.4309, -1.622, -0.8302, -1.281, -0.854, -1.343, -0.5215, -1.723, -0.4525, -2.602, -1.514, -2.239, -1.398, -2.252, -0.8849, -2.613, -0.9937, -2.557, -1.922, -2.199, -1.857, -2.239, -1.398, -2.602, -1.514, -2.199, -1.857, -1.827, -1.764, -1.889, -1.257, -2.239, -1.398, -2.501, -2.277, -2.143, -2.222, -2.199, -1.857, -2.557, -1.922, -2.449, -2.634, -2.092, -2.582, -2.143, -2.222, -2.501, -2.277, -2.092, -2.582, -1.734, -2.534, -1.778, -2.17, -2.143, -2.222, -1.778, -2.17, -1.411, -2.135, -1.443, -1.766, -1.827, -1.764, -1.734, -2.534, -1.377, -2.495, -1.411, -2.135, -1.778, -2.17, -1.377, -2.495, -1.02, -2.464, -1.048, -2.105, -1.411, -2.135, -1.135, -1.328, -0.7461, -1.326, -0.7904, -0.9395, -1.281, -0.854, -1.077, -1.743, -0.7111, -1.712, -0.7461, -1.326, -1.135, -1.328, -0.7111, -1.712, -0.341, -1.692, -0.3572, -1.32, -0.7461, -1.326, -1.048, -2.105, -0.6867, -2.079, -0.7111, -1.712, -1.077, -1.743, -1.02, -2.464, -0.6636, -2.439, -0.6867, -2.079, -1.048, -2.105, -0.6636, -2.439, -0.3062, -2.418, -0.3237, -2.058, -0.6867, -2.079, -0.3237, -2.058, 0.03934, -2.044, 0.02724, -1.678, -0.341, -1.692, -0.3062, -2.418, 0.05125, -2.404, 0.03934, -2.044, -0.3237, -2.058, 0.05125, -2.404, 0.4089, -2.395, 0.4025, -2.035, 0.03934, -2.044, 0.519, 0.1497, 0.9165, 0.1297, 0.9503, 0.4944, 0.5868, 0.5049, 0.4714, -0.197, 0.8789, -0.2038, 0.9165, 0.1297, 0.519, 0.1497, 0.8789, -0.2038, 1.251, -0.2426, 1.258, 0.09966, 0.9165, 0.1297, 0.4674, -0.5453, 0.8873, -0.5347, 0.8789, -0.2038, 0.4714, -0.197, 0.4184, -0.9181, 0.8471, -0.8767, 0.8873, -0.5347, 0.4674, -0.5453, 0.8471, -0.8767, 1.228, -0.8295, 1.249, -0.536, 0.8873, -0.5347, 1.249, -0.536, 1.529, -0.5461, 1.543, -0.2687, 1.251, -0.2426, 1.228, -0.8295, 1.518, -0.8204, 1.529, -0.5461, 1.249, -0.536, 1.518, -0.8204, 1.804, -0.8479, 1.803, -0.5603, 1.529, -0.5461, 0.4042, -1.29, 0.8268, -1.228, 0.8471, -0.8767, 0.4184, -0.9181, 0.4007, -1.664, 0.7722, -1.649, 0.8268, -1.228, 0.4042, -1.29, 0.7722, -1.649, 1.139, -1.628, 1.175, -1.206, 0.8268, -1.228, 0.4025, -2.035, 0.7635, -2.033, 0.7722, -1.649, 0.4007, -1.664, 0.4089, -2.395, 0.7659, -2.391, 0.7635, -2.033, 0.4025, -2.035, 0.7659, -2.391, 1.124, -2.39, 1.123, -2.029, 0.7635, -2.033, 1.123, -2.029, 1.491, -2.013, 1.499, -1.587, 1.139, -1.628, 1.124, -2.39, 1.484, -2.39, 1.491, -2.013, 1.123, -2.029, 1.484, -2.39, 1.845, -2.403, 1.857, -2.042, 1.491, -2.013, 1.837, -1.222, 2.18, -1.258, 2.174, -0.9132, 1.804, -0.8479, 1.856, -1.642, 2.219, -1.675, 2.18, -1.258, 1.837, -1.222, 2.219, -1.675, 2.586, -1.7, 2.593, -1.333, 2.18, -1.258, 1.857, -2.042, 2.216, -2.057, 2.219, -1.675, 1.856, -1.642, 1.845, -2.403, 2.204, -2.416, 2.216, -2.057, 1.857, -2.042, 2.204, -2.416, 2.563, -2.428, 2.576, -2.068, 2.216, -2.057, 2.576, -2.068, 2.937, -2.083, 2.953, -1.722, 2.586, -1.7, 2.563, -2.428, 2.922, -2.443, 2.937, -2.083, 2.576, -2.068, 2.922, -2.443, 3.281, -2.458, 3.296, -2.099, 2.937, -2.083])
me_plane.materials.append(mat_material)
me_plane.use_remesh_preserve_volume = False
me_plane.use_remesh_preserve_attributes = False
me_plane.use_mirror_vertex_groups = False
me_plane.update()

# ---- objects
ob_tree3_009 = bpy.data.objects.new('Tree3.009', None)
ob_tree3_008 = bpy.data.objects.new('Tree3.008', None)
ob_tree3_007 = bpy.data.objects.new('Tree3.007', None)
ob_tree3_006 = bpy.data.objects.new('Tree3.006', None)
ob_tree3_005 = bpy.data.objects.new('Tree3.005', None)
ob_tree3_004 = bpy.data.objects.new('Tree3.004', None)
ob_tree3_003 = bpy.data.objects.new('Tree3.003', None)
ob_tree3_002 = bpy.data.objects.new('Tree3.002', None)
ob_tree3_001 = bpy.data.objects.new('Tree3.001', None)
ob_tree3 = bpy.data.objects.new('Tree3', None)
ob_plane_002 = bpy.data.objects.new('Plane.002', me_plane_002)
ob_pot = bpy.data.objects.new('Pot', None)
ob_plane_001 = bpy.data.objects.new('Plane.001', me_plane_001)
ob_plane = bpy.data.objects.new('Plane', me_plane)
ob_lamp = bpy.data.objects.new('Lamp', light_lamp)
ob_camera = bpy.data.objects.new('Camera', cam_camera)

# ---- transforms, parenting, visibility, modifiers, constraints
ob_tree3_009.location = (-9.541, 8.139, 0.7754)
ob_tree3_009.empty_image_offset = (0.0, 0.0)
ob_tree3_009.show_instancer_for_render = False
ob_tree3_009.instance_type = 'COLLECTION'
ob_tree3_009.lineart.crease_threshold = 0.0
ob_tree3_008.location = (7.336, -8.15, 4.031)
ob_tree3_008.empty_image_offset = (0.0, 0.0)
ob_tree3_008.show_instancer_for_render = False
ob_tree3_008.instance_type = 'COLLECTION'
ob_tree3_008.lineart.crease_threshold = 0.0
ob_tree3_007.location = (2.706, -8.445, 3.019)
ob_tree3_007.empty_image_offset = (0.0, 0.0)
ob_tree3_007.show_instancer_for_render = False
ob_tree3_007.instance_type = 'COLLECTION'
ob_tree3_007.lineart.crease_threshold = 0.0
ob_tree3_006.location = (11.33, -4.994, 2.106)
ob_tree3_006.empty_image_offset = (0.0, 0.0)
ob_tree3_006.show_instancer_for_render = False
ob_tree3_006.instance_type = 'COLLECTION'
ob_tree3_006.lineart.crease_threshold = 0.0
ob_tree3_005.location = (6.0, -3.974, 0.2803)
ob_tree3_005.empty_image_offset = (0.0, 0.0)
ob_tree3_005.show_instancer_for_render = False
ob_tree3_005.instance_type = 'COLLECTION'
ob_tree3_005.lineart.crease_threshold = 0.0
ob_tree3_004.location = (1.726, 7.79, 1.758)
ob_tree3_004.empty_image_offset = (0.0, 0.0)
ob_tree3_004.show_instancer_for_render = False
ob_tree3_004.instance_type = 'COLLECTION'
ob_tree3_004.lineart.crease_threshold = 0.0
ob_tree3_003.location = (10.27, 6.065, 0.2336)
ob_tree3_003.empty_image_offset = (0.0, 0.0)
ob_tree3_003.show_instancer_for_render = False
ob_tree3_003.instance_type = 'COLLECTION'
ob_tree3_003.lineart.crease_threshold = 0.0
ob_tree3_002.location = (9.843, -0.0921, 0.7686)
ob_tree3_002.empty_image_offset = (0.0, 0.0)
ob_tree3_002.show_instancer_for_render = False
ob_tree3_002.instance_type = 'COLLECTION'
ob_tree3_002.lineart.crease_threshold = 0.0
ob_tree3_001.location = (5.946, 3.077, 1.114)
ob_tree3_001.empty_image_offset = (0.0, 0.0)
ob_tree3_001.show_instancer_for_render = False
ob_tree3_001.instance_type = 'COLLECTION'
ob_tree3_001.lineart.crease_threshold = 0.0
ob_tree3.location = (7.848, 1.558, 0.5115)
ob_tree3.empty_image_offset = (0.0, 0.0)
ob_tree3.show_instancer_for_render = False
ob_tree3.instance_type = 'COLLECTION'
ob_tree3.lineart.crease_threshold = 0.0
ob_plane_002.location = (31.87, 0.194, 27.97)
ob_plane_002.rotation_euler = (-0.3852, 0.9559, -0.2182)
ob_plane_002.scale = (4.508, 4.508, 4.508)
ob_plane_002.lineart.crease_threshold = 0.0
ob_pot.location = (-6.271, 0.9349, -0.07037)
ob_pot.scale = (0.2208, 0.2208, 0.2208)
ob_pot.empty_image_offset = (0.0, 0.0)
ob_pot.show_instancer_for_render = False
ob_pot.instance_type = 'COLLECTION'
ob_pot.lineart.crease_threshold = 0.0
ob_plane_001.location = (0.02838, 0.05379, -0.02921)
ob_plane_001.scale = (16.45, 16.45, 16.45)
ob_plane_001.lineart.crease_threshold = 0.0
ob_plane.location = (-0.1199, 0.1181, 0.1078)
ob_plane.scale = (16.45, 16.45, 16.45)
ob_plane.lineart.crease_threshold = 0.0
ob_lamp.location = (4.076, 1.005, 5.904)
ob_lamp.rotation_euler = (0.6503, 0.05522, 1.866)
ob_lamp.lock_rotations_4d = False
ob_lamp.empty_display_type = 'ARROWS'
ob_lamp.color = (0.0, 0.0, 0.0, 0.0)
ob_lamp.lineart.crease_threshold = 0.0
ob_camera.location = (4.057, -6.703, 7.208)
ob_camera.rotation_euler = (1.054, -0.06194, 1.357)
ob_camera.lock_rotations_4d = False
ob_camera.empty_display_type = 'ARROWS'
ob_camera.color = (0.0, 0.0, 0.0, 0.0)
ob_camera.display_type = 'WIRE'
ob_camera.lineart.crease_threshold = 0.0
ob_tree3_009.instance_collection = col_tree3
ob_tree3_008.instance_collection = col_tree3
ob_tree3_007.instance_collection = col_tree3
ob_tree3_006.instance_collection = col_tree3
ob_tree3_005.instance_collection = col_tree3
ob_tree3_004.instance_collection = col_tree3
ob_tree3_003.instance_collection = col_tree3
ob_tree3_002.instance_collection = col_tree3
ob_tree3_001.instance_collection = col_tree3
ob_tree3.instance_collection = col_tree3

# ---- collection membership
col_collection_1.objects.link(ob_tree3_009)
col_collection_1.objects.link(ob_tree3_008)
col_collection_1.objects.link(ob_tree3_007)
col_collection_1.objects.link(ob_tree3_006)
col_collection_1.objects.link(ob_tree3_005)
col_collection_1.objects.link(ob_tree3_004)
col_collection_1.objects.link(ob_tree3_003)
col_collection_1.objects.link(ob_tree3_002)
col_collection_1.objects.link(ob_tree3_001)
col_collection_1.objects.link(ob_tree3)
col_collection_1.objects.link(ob_plane_002)
col_collection_1.objects.link(ob_pot)
col_collection_1.objects.link(ob_plane_001)
col_collection_1.objects.link(ob_plane)
col_collection_1.objects.link(ob_lamp)
col_collection_1.objects.link(ob_camera)

# ---- scene / render settings (as saved in the file)
scene.camera = ob_camera
scene.frame_start = 0; scene.frame_end = 180; scene.frame_set(8)
scene.render.engine = 'CYCLES'
scene.render.dither_intensity = 0.0
scene.cycles.use_denoising = False
scene.cycles.samples = 10
scene.cycles.sampling_pattern = 'TABULATED_SOBOL'
scene.cycles.light_sampling_threshold = 0.0
scene.cycles.use_adaptive_sampling = False
scene.cycles.use_light_tree = False
scene.cycles.blur_glossy = 0.0
scene.cycles.pixel_filter_type = 'GAUSSIAN'
scene.cycles.sample_clamp_indirect = 0.0
scene.view_settings.view_transform = 'Standard'
bpy.context.view_layer.update()
